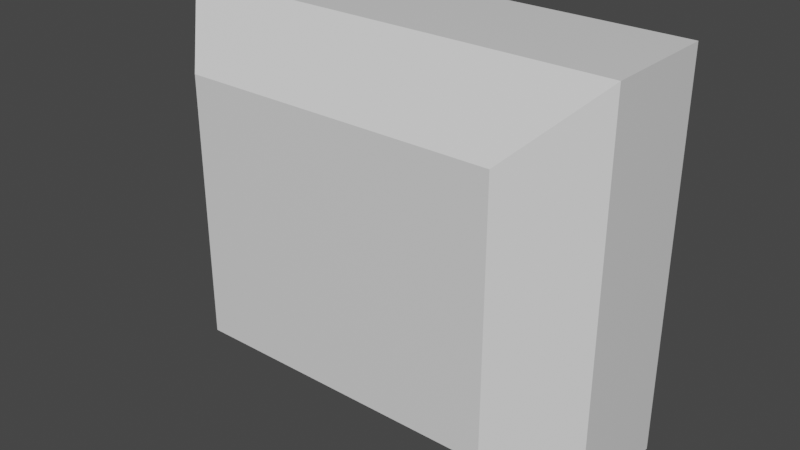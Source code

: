 # Source: target1.blend  (saved by Blender 3.3.6; exported with 4.5.12 LTS)
import bpy
from mathutils import Matrix  # noqa: F401  (used for matrix-valued properties, if any)

bpy.ops.wm.read_factory_settings(use_empty=True)
scene = bpy.context.scene
scene.name = 'Scene'

# ---- materials (node trees are filled in below, after node groups)
mat_material = bpy.data.materials.new('Material')
mat_material.alpha_threshold = 0.0
mat_material.use_transparent_shadow = False
mat_material.line_color = (0.0, 0.0, 0.0, 1.0)

# ---- material node trees
mat_material.use_nodes = True; mat_material.node_tree.nodes.clear()
_N = mat_material.node_tree.nodes; _L = mat_material.node_tree.links
n0 = _N.new('ShaderNodeOutputMaterial'); n0.name = 'Material Output'; n0.location = (300, 300)
n1 = _N.new('ShaderNodeBsdfPrincipled'); n1.name = 'Principled BSDF'; n1.location = (10, 300)
n1.distribution = 'GGX'
n1.subsurface_method = 'RANDOM_WALK_SKIN'
n1.inputs[2].default_value = 0.4
n1.inputs[3].default_value = 1.45
n1.inputs[27].default_value = (0.0, 0.0, 0.0, 1.0)
n1.inputs[28].default_value = 1.0
_L.new(n1.outputs[0], n0.inputs[0])
n0.is_active_output = True

# ---- world
world_world = bpy.data.worlds.new('World'); scene.world = world_world
world_world.use_nodes = True; world_world.node_tree.nodes.clear()
_N = world_world.node_tree.nodes; _L = world_world.node_tree.links
n0 = _N.new('ShaderNodeOutputWorld'); n0.name = 'World Output'; n0.location = (300, 300)
n1 = _N.new('ShaderNodeBackground'); n1.name = 'Background'; n1.location = (10, 300)
n1.inputs[0].default_value = (0.05088, 0.05088, 0.05088, 1.0)
_L.new(n1.outputs[0], n0.inputs[0])
n0.is_active_output = True
world_world.color = (0.05088, 0.05088, 0.05088)
world_world.use_sun_shadow = False
world_world.sun_shadow_jitter_overblur = 0.0

# ---- meshes
me_cube_002 = bpy.data.meshes.new('Cube.002')
me_cube_002.from_pydata([(0.5784, 0.2171, -0.5098), (-0.5784, 0.2171, -0.5098), (0.5784, 0.2171, 0.5098), (-0.5784, 0.2171, 0.5098), (0.4129, -0.2552, -0.3443), (0.5784, -0.08974, -0.5098), (-0.4129, -0.2552, -0.3443), (-0.5784, -0.08974, -0.5098), (0.4129, -0.2552, 0.3443), (0.5784, -0.08974, 0.5098), (-0.4129, -0.2552, 0.3443), (-0.5784, -0.08974, 0.5098)], [], [(10, 6, 4, 8), (3, 11, 9, 2), (0, 5, 7, 1), (1, 7, 11, 3), (4, 6, 7, 5), (6, 10, 11, 7), (10, 8, 9, 11), (8, 4, 5, 9), (2, 9, 5, 0), (1, 3, 2, 0)])
_uv = me_cube_002.uv_layers.new(name='UVMap')
_uv.uv.foreach_set('vector', [0.6656, 0.5358, 0.8344, 0.5358, 0.8344, 0.7142, 0.6656, 0.7142, 0.375, 0.5, 0.5374, 0.5, 0.5374, 0.75, 0.375, 0.75, 0.375, 0.0, 0.5374, 0.0, 0.5374, 0.25, 0.375, 0.25, 0.375, 0.25, 0.5374, 0.25, 0.5374, 0.5, 0.375, 0.5, 0.8344, 0.7142, 0.8344, 0.5358, 0.875, 0.5, 0.875, 0.75, 0.8344, 0.5358, 0.6656, 0.5358, 0.625, 0.5, 0.875, 0.5, 0.6656, 0.5358, 0.6656, 0.7142, 0.5374, 0.75, 0.5374, 0.5, 0.6656, 0.7142, 0.8344, 0.7142, 0.875, 0.75, 0.625, 0.75, 0.375, 0.75, 0.5374, 0.75, 0.5374, 1.0, 0.375, 1.0, 0.375, 0.25, 0.375, 0.5, 0.375, 0.75, 0.375, 1.0])
me_cube_002.materials.append(mat_material)
me_cube_002.use_mirror_vertex_groups = False
me_cube_002.update()

# ---- objects
ob_cube_002 = bpy.data.objects.new('Cube.002', me_cube_002)

# ---- transforms, parenting, visibility, modifiers, constraints
ob_cube_002.location = (0.4216, -2.812, -0.4803)
ob_cube_002.lock_rotations_4d = False
ob_cube_002.empty_display_type = 'ARROWS'
ob_cube_002.lineart.crease_threshold = 0.0

# ---- collection membership
scene.collection.objects.link(ob_cube_002)

# ---- scene / render settings (as saved in the file)
scene.frame_start = 1; scene.frame_end = 250; scene.frame_set(1)
scene.render.engine = 'BLENDER_EEVEE_NEXT'
scene.cycles.sampling_pattern = 'TABULATED_SOBOL'
scene.cycles.use_light_tree = False
scene.view_settings.view_transform = 'Filmic'
bpy.context.view_layer.update()

# ---- added for rendering (the .blend has no active camera and no usable light): camera, sun
cam_auto = bpy.data.cameras.new('AutoCamera')
cam_auto.lens = 50.0
cam_auto.sensor_width = 36.0
cam_auto.clip_end = 1000.0
ob_auto_camera = bpy.data.objects.new('AutoCamera', cam_auto)
scene.collection.objects.link(ob_auto_camera)
ob_auto_camera.location = (1.91368, -4.62198, 0.713368)
ob_auto_camera.rotation_euler = (1.09748, -7.21219e-08, 0.694738)
scene.camera = ob_auto_camera
light_auto_sun = bpy.data.lights.new('AutoSun', 'SUN')
light_auto_sun.energy = 3.0
light_auto_sun.angle = 0.0523599
ob_auto_sun = bpy.data.objects.new('AutoSun', light_auto_sun)
scene.collection.objects.link(ob_auto_sun)
ob_auto_sun.rotation_euler = (0.872665, 0.174533, 0.523599)
bpy.context.view_layer.update()
